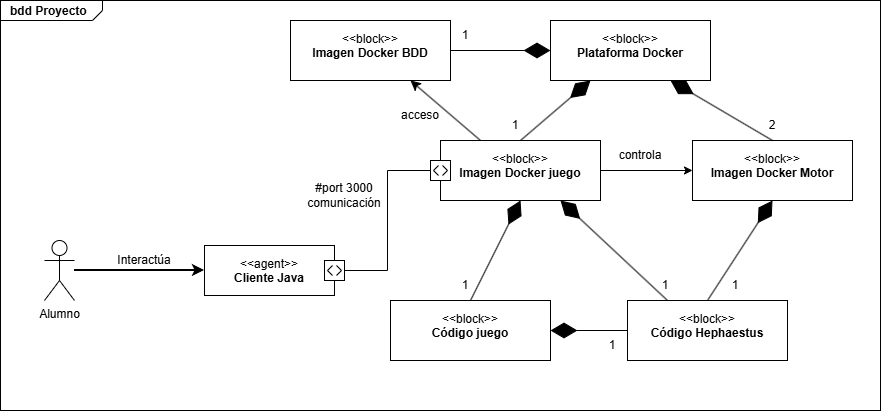

The diagram above was exported from draw.io. Its source (the exported page's mxGraphModel, read from the mxfile embedded in the PNG):
<mxGraphModel dx="1426" dy="841" grid="1" gridSize="10" guides="1" tooltips="1" connect="1" arrows="1" fold="1" page="1" pageScale="1" pageWidth="827" pageHeight="1169" math="0" shadow="0">
  <root>
    <mxCell id="0" />
    <mxCell id="1" parent="0" />
    <mxCell id="aR25nCKjt56YawQcMRYN-1" value="&lt;p style=&quot;margin:0px;margin-top:4px;margin-left:10px;text-align:left;&quot;&gt;&lt;b&gt;bdd Proyecto&lt;/b&gt;&lt;/p&gt;" style="html=1;shape=mxgraph.sysml.package;html=1;overflow=fill;whiteSpace=wrap;labelX=102;fillColor=none;" vertex="1" parent="1">
      <mxGeometry x="70" y="170" width="880" height="410" as="geometry" />
    </mxCell>
    <mxCell id="aR25nCKjt56YawQcMRYN-4" style="edgeStyle=orthogonalEdgeStyle;rounded=0;orthogonalLoop=1;jettySize=auto;html=1;entryX=0;entryY=0.5;entryDx=0;entryDy=0;endArrow=classic;endFill=1;strokeWidth=2;strokeColor=default;" edge="1" parent="1" source="aR25nCKjt56YawQcMRYN-2" target="aR25nCKjt56YawQcMRYN-3">
      <mxGeometry relative="1" as="geometry" />
    </mxCell>
    <mxCell id="aR25nCKjt56YawQcMRYN-2" value="Alumno" style="shape=umlActor;html=1;verticalLabelPosition=bottom;verticalAlign=top;align=center;" vertex="1" parent="1">
      <mxGeometry x="114" y="410" width="30" height="60" as="geometry" />
    </mxCell>
    <mxCell id="aR25nCKjt56YawQcMRYN-3" value="&lt;p&gt;&amp;lt;&amp;lt;agent&amp;gt;&amp;gt;&lt;br&gt;&lt;b&gt;Cliente Java&lt;/b&gt;&lt;/p&gt;" style="shape=rect;html=1;overflow=fill;whiteSpace=wrap;align=center;verticalAlign=middle;spacing=4;" vertex="1" parent="1">
      <mxGeometry x="274" y="415" width="130" height="50" as="geometry" />
    </mxCell>
    <mxCell id="aR25nCKjt56YawQcMRYN-5" value="Interactúa" style="text;html=1;whiteSpace=wrap;strokeColor=none;fillColor=none;align=center;verticalAlign=middle;rounded=0;" vertex="1" parent="1">
      <mxGeometry x="184" y="415" width="60" height="30" as="geometry" />
    </mxCell>
    <mxCell id="aR25nCKjt56YawQcMRYN-6" value="&lt;p&gt;&amp;lt;&amp;lt;block&amp;gt;&amp;gt;&lt;br&gt;&lt;b&gt;Plataforma Docker&lt;/b&gt;&lt;/p&gt;" style="shape=rect;html=1;overflow=fill;whiteSpace=wrap;align=center;" vertex="1" parent="1">
      <mxGeometry x="620" y="190" width="160" height="60" as="geometry" />
    </mxCell>
    <mxCell id="aR25nCKjt56YawQcMRYN-35" style="edgeStyle=orthogonalEdgeStyle;rounded=0;orthogonalLoop=1;jettySize=auto;html=1;entryX=0;entryY=0.5;entryDx=0;entryDy=0;" edge="1" parent="1" source="aR25nCKjt56YawQcMRYN-7" target="aR25nCKjt56YawQcMRYN-8">
      <mxGeometry relative="1" as="geometry" />
    </mxCell>
    <mxCell id="aR25nCKjt56YawQcMRYN-7" value="&lt;p&gt;&amp;lt;&amp;lt;block&amp;gt;&amp;gt;&lt;br&gt;&lt;b&gt;Imagen Docker juego&lt;/b&gt;&lt;/p&gt;" style="shape=rect;html=1;overflow=fill;whiteSpace=wrap;align=center;" vertex="1" parent="1">
      <mxGeometry x="510" y="310" width="160" height="60" as="geometry" />
    </mxCell>
    <mxCell id="aR25nCKjt56YawQcMRYN-8" value="&lt;p&gt;&amp;lt;&amp;lt;block&amp;gt;&amp;gt;&lt;br&gt;&lt;b&gt;Imagen Docker Motor&lt;/b&gt;&lt;/p&gt;" style="shape=rect;html=1;overflow=fill;whiteSpace=wrap;align=center;" vertex="1" parent="1">
      <mxGeometry x="762" y="310" width="160" height="60" as="geometry" />
    </mxCell>
    <mxCell id="aR25nCKjt56YawQcMRYN-14" value="" style="html=1;shape=mxgraph.sysml.port;sysMLPortType=doubleH;" vertex="1" parent="1">
      <mxGeometry x="394" y="430" width="20" height="20" as="geometry" />
    </mxCell>
    <mxCell id="aR25nCKjt56YawQcMRYN-15" value="" style="html=1;shape=mxgraph.sysml.port;sysMLPortType=doubleH;" vertex="1" parent="1">
      <mxGeometry x="500" y="330" width="20" height="20" as="geometry" />
    </mxCell>
    <mxCell id="aR25nCKjt56YawQcMRYN-16" style="edgeStyle=orthogonalEdgeStyle;rounded=0;orthogonalLoop=1;jettySize=auto;html=1;entryX=0;entryY=0.5;entryDx=0;entryDy=0;entryPerimeter=0;endArrow=none;endFill=0;" edge="1" parent="1" source="aR25nCKjt56YawQcMRYN-14" target="aR25nCKjt56YawQcMRYN-15">
      <mxGeometry relative="1" as="geometry" />
    </mxCell>
    <mxCell id="aR25nCKjt56YawQcMRYN-17" value="#port 3000&lt;div&gt;comunicación&lt;/div&gt;" style="text;html=1;whiteSpace=wrap;strokeColor=none;fillColor=none;align=center;verticalAlign=middle;rounded=0;" vertex="1" parent="1">
      <mxGeometry x="384" y="350" width="60" height="30" as="geometry" />
    </mxCell>
    <mxCell id="aR25nCKjt56YawQcMRYN-18" value="&lt;p&gt;&amp;lt;&amp;lt;block&amp;gt;&amp;gt;&lt;br&gt;&lt;b&gt;Código juego&lt;/b&gt;&lt;/p&gt;" style="shape=rect;html=1;overflow=fill;whiteSpace=wrap;align=center;" vertex="1" parent="1">
      <mxGeometry x="460" y="470" width="160" height="60" as="geometry" />
    </mxCell>
    <mxCell id="aR25nCKjt56YawQcMRYN-19" value="&lt;p&gt;&amp;lt;&amp;lt;block&amp;gt;&amp;gt;&lt;br&gt;&lt;b&gt;Código Hephaestus&lt;/b&gt;&lt;/p&gt;" style="shape=rect;html=1;overflow=fill;whiteSpace=wrap;align=center;" vertex="1" parent="1">
      <mxGeometry x="697" y="470" width="160" height="60" as="geometry" />
    </mxCell>
    <mxCell id="aR25nCKjt56YawQcMRYN-20" value="1" style="text;html=1;whiteSpace=wrap;strokeColor=none;fillColor=none;align=center;verticalAlign=middle;rounded=0;" vertex="1" parent="1">
      <mxGeometry x="570" y="280" width="30" height="30" as="geometry" />
    </mxCell>
    <mxCell id="aR25nCKjt56YawQcMRYN-22" value="2" style="text;html=1;whiteSpace=wrap;strokeColor=none;fillColor=none;align=center;verticalAlign=middle;rounded=0;" vertex="1" parent="1">
      <mxGeometry x="827" y="280" width="30" height="30" as="geometry" />
    </mxCell>
    <mxCell id="aR25nCKjt56YawQcMRYN-25" value="1" style="text;html=1;whiteSpace=wrap;strokeColor=none;fillColor=none;align=center;verticalAlign=middle;rounded=0;" vertex="1" parent="1">
      <mxGeometry x="520" y="440" width="30" height="30" as="geometry" />
    </mxCell>
    <mxCell id="aR25nCKjt56YawQcMRYN-26" value="1" style="text;html=1;whiteSpace=wrap;strokeColor=none;fillColor=none;align=center;verticalAlign=middle;rounded=0;" vertex="1" parent="1">
      <mxGeometry x="790" y="440" width="30" height="30" as="geometry" />
    </mxCell>
    <mxCell id="aR25nCKjt56YawQcMRYN-28" value="1" style="text;html=1;whiteSpace=wrap;strokeColor=none;fillColor=none;align=center;verticalAlign=middle;rounded=0;" vertex="1" parent="1">
      <mxGeometry x="667" y="500" width="30" height="30" as="geometry" />
    </mxCell>
    <mxCell id="aR25nCKjt56YawQcMRYN-29" value="" style="endArrow=diamondThin;endFill=1;endSize=24;html=1;rounded=0;exitX=0.5;exitY=0;exitDx=0;exitDy=0;entryX=0.5;entryY=1;entryDx=0;entryDy=0;" edge="1" parent="1" source="aR25nCKjt56YawQcMRYN-18" target="aR25nCKjt56YawQcMRYN-7">
      <mxGeometry width="160" relative="1" as="geometry">
        <mxPoint x="290" y="430" as="sourcePoint" />
        <mxPoint x="450" y="430" as="targetPoint" />
      </mxGeometry>
    </mxCell>
    <mxCell id="aR25nCKjt56YawQcMRYN-31" value="" style="endArrow=diamondThin;endFill=1;endSize=24;html=1;rounded=0;exitX=0.5;exitY=0;exitDx=0;exitDy=0;entryX=0.5;entryY=1;entryDx=0;entryDy=0;" edge="1" parent="1" source="aR25nCKjt56YawQcMRYN-19" target="aR25nCKjt56YawQcMRYN-8">
      <mxGeometry width="160" relative="1" as="geometry">
        <mxPoint x="687" y="520" as="sourcePoint" />
        <mxPoint x="737" y="420" as="targetPoint" />
      </mxGeometry>
    </mxCell>
    <mxCell id="aR25nCKjt56YawQcMRYN-32" value="" style="endArrow=diamondThin;endFill=1;endSize=24;html=1;rounded=0;exitX=0;exitY=0.5;exitDx=0;exitDy=0;entryX=1;entryY=0.5;entryDx=0;entryDy=0;" edge="1" parent="1" source="aR25nCKjt56YawQcMRYN-19" target="aR25nCKjt56YawQcMRYN-18">
      <mxGeometry width="160" relative="1" as="geometry">
        <mxPoint x="600" y="600" as="sourcePoint" />
        <mxPoint x="650" y="500" as="targetPoint" />
      </mxGeometry>
    </mxCell>
    <mxCell id="aR25nCKjt56YawQcMRYN-33" value="" style="endArrow=diamondThin;endFill=1;endSize=24;html=1;rounded=0;exitX=0.5;exitY=0;exitDx=0;exitDy=0;entryX=0.25;entryY=1;entryDx=0;entryDy=0;" edge="1" parent="1" source="aR25nCKjt56YawQcMRYN-7" target="aR25nCKjt56YawQcMRYN-6">
      <mxGeometry width="160" relative="1" as="geometry">
        <mxPoint x="630" y="590" as="sourcePoint" />
        <mxPoint x="680" y="490" as="targetPoint" />
      </mxGeometry>
    </mxCell>
    <mxCell id="aR25nCKjt56YawQcMRYN-34" value="" style="endArrow=diamondThin;endFill=1;endSize=24;html=1;rounded=0;exitX=0.5;exitY=0;exitDx=0;exitDy=0;entryX=0.75;entryY=1;entryDx=0;entryDy=0;" edge="1" parent="1" source="aR25nCKjt56YawQcMRYN-8" target="aR25nCKjt56YawQcMRYN-6">
      <mxGeometry width="160" relative="1" as="geometry">
        <mxPoint x="810" y="320" as="sourcePoint" />
        <mxPoint x="860" y="220" as="targetPoint" />
      </mxGeometry>
    </mxCell>
    <mxCell id="aR25nCKjt56YawQcMRYN-36" value="controla" style="text;html=1;whiteSpace=wrap;strokeColor=none;fillColor=none;align=center;verticalAlign=middle;rounded=0;" vertex="1" parent="1">
      <mxGeometry x="680" y="310" width="60" height="30" as="geometry" />
    </mxCell>
    <mxCell id="aR25nCKjt56YawQcMRYN-37" value="" style="endArrow=diamondThin;endFill=1;endSize=24;html=1;rounded=0;exitX=0.25;exitY=0;exitDx=0;exitDy=0;" edge="1" parent="1" source="aR25nCKjt56YawQcMRYN-19">
      <mxGeometry width="160" relative="1" as="geometry">
        <mxPoint x="670" y="520" as="sourcePoint" />
        <mxPoint x="630" y="370" as="targetPoint" />
      </mxGeometry>
    </mxCell>
    <mxCell id="aR25nCKjt56YawQcMRYN-38" value="1" style="text;html=1;whiteSpace=wrap;strokeColor=none;fillColor=none;align=center;verticalAlign=middle;rounded=0;" vertex="1" parent="1">
      <mxGeometry x="720" y="440" width="30" height="30" as="geometry" />
    </mxCell>
    <mxCell id="aR25nCKjt56YawQcMRYN-39" value="&lt;p&gt;&amp;lt;&amp;lt;block&amp;gt;&amp;gt;&lt;br&gt;&lt;b&gt;Imagen Docker BDD&lt;/b&gt;&lt;/p&gt;" style="shape=rect;html=1;overflow=fill;whiteSpace=wrap;align=center;" vertex="1" parent="1">
      <mxGeometry x="360" y="190" width="160" height="60" as="geometry" />
    </mxCell>
    <mxCell id="aR25nCKjt56YawQcMRYN-40" value="" style="endArrow=diamondThin;endFill=1;endSize=24;html=1;rounded=0;exitX=1;exitY=0.5;exitDx=0;exitDy=0;entryX=0;entryY=0.5;entryDx=0;entryDy=0;" edge="1" parent="1" source="aR25nCKjt56YawQcMRYN-39" target="aR25nCKjt56YawQcMRYN-6">
      <mxGeometry width="160" relative="1" as="geometry">
        <mxPoint x="420" y="160" as="sourcePoint" />
        <mxPoint x="460" y="100" as="targetPoint" />
      </mxGeometry>
    </mxCell>
    <mxCell id="aR25nCKjt56YawQcMRYN-41" value="1" style="text;html=1;whiteSpace=wrap;strokeColor=none;fillColor=none;align=center;verticalAlign=middle;rounded=0;" vertex="1" parent="1">
      <mxGeometry x="520" y="190" width="30" height="30" as="geometry" />
    </mxCell>
    <mxCell id="aR25nCKjt56YawQcMRYN-42" value="" style="endArrow=classic;html=1;rounded=0;endSize=8;startSize=8;sourcePerimeterSpacing=0;targetPerimeterSpacing=0;exitX=0.25;exitY=0;exitDx=0;exitDy=0;entryX=0.75;entryY=1;entryDx=0;entryDy=0;" edge="1" parent="1" source="aR25nCKjt56YawQcMRYN-7" target="aR25nCKjt56YawQcMRYN-39">
      <mxGeometry width="100" relative="1" as="geometry">
        <mxPoint x="300" y="80" as="sourcePoint" />
        <mxPoint x="400" y="120" as="targetPoint" />
      </mxGeometry>
    </mxCell>
    <mxCell id="aR25nCKjt56YawQcMRYN-43" value="acceso" style="text;html=1;whiteSpace=wrap;strokeColor=none;fillColor=none;align=center;verticalAlign=middle;rounded=0;" vertex="1" parent="1">
      <mxGeometry x="460" y="270" width="60" height="30" as="geometry" />
    </mxCell>
  </root>
</mxGraphModel>